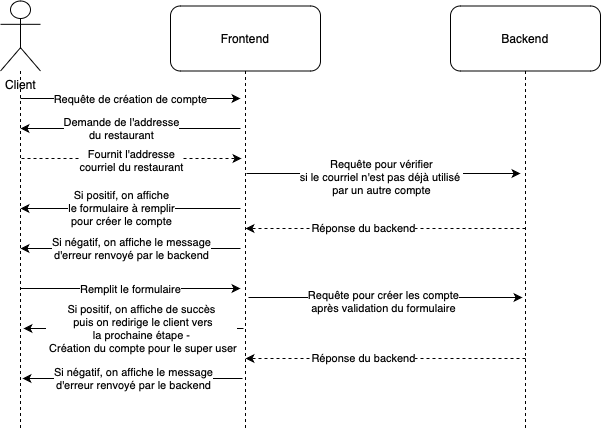

The diagram above was exported from draw.io. Its source (the exported page's mxGraphModel, read from the mxfile embedded in the PNG):
<mxGraphModel dx="1150" dy="914" grid="1" gridSize="10" guides="1" tooltips="1" connect="1" arrows="1" fold="1" page="1" pageScale="1" pageWidth="850" pageHeight="1100" background="#FFFFFF" math="0" shadow="0">
  <root>
    <mxCell id="0" />
    <mxCell id="1" parent="0" />
    <mxCell id="5wjqBbrLr3_QW-0FeEb1-37" style="edgeStyle=orthogonalEdgeStyle;rounded=0;orthogonalLoop=1;jettySize=auto;html=1;dashed=1;endArrow=none;endFill=0;strokeColor=#000000;" edge="1" parent="1" source="5wjqBbrLr3_QW-0FeEb1-1">
      <mxGeometry relative="1" as="geometry">
        <mxPoint x="140" y="520" as="targetPoint" />
      </mxGeometry>
    </mxCell>
    <mxCell id="5wjqBbrLr3_QW-0FeEb1-1" value="Client&lt;br&gt;" style="shape=umlActor;verticalLabelPosition=bottom;verticalAlign=top;html=1;outlineConnect=0;fillColor=#FFFFFF;" vertex="1" parent="1">
      <mxGeometry x="120" y="92.5" width="40" height="70" as="geometry" />
    </mxCell>
    <mxCell id="5wjqBbrLr3_QW-0FeEb1-10" style="edgeStyle=orthogonalEdgeStyle;rounded=0;orthogonalLoop=1;jettySize=auto;html=1;endArrow=none;endFill=0;dashed=1;strokeColor=#000000;" edge="1" parent="1" source="5wjqBbrLr3_QW-0FeEb1-8">
      <mxGeometry relative="1" as="geometry">
        <mxPoint x="365" y="520" as="targetPoint" />
      </mxGeometry>
    </mxCell>
    <mxCell id="5wjqBbrLr3_QW-0FeEb1-8" value="Frontend" style="rounded=1;whiteSpace=wrap;html=1;fillColor=none;" vertex="1" parent="1">
      <mxGeometry x="290" y="97.5" width="150" height="65" as="geometry" />
    </mxCell>
    <mxCell id="5wjqBbrLr3_QW-0FeEb1-11" style="edgeStyle=orthogonalEdgeStyle;rounded=0;orthogonalLoop=1;jettySize=auto;html=1;endArrow=none;endFill=0;dashed=1;strokeColor=#000000;" edge="1" parent="1" source="5wjqBbrLr3_QW-0FeEb1-9">
      <mxGeometry relative="1" as="geometry">
        <mxPoint x="645" y="520" as="targetPoint" />
      </mxGeometry>
    </mxCell>
    <mxCell id="5wjqBbrLr3_QW-0FeEb1-9" value="Backend" style="rounded=1;whiteSpace=wrap;html=1;fillColor=none;" vertex="1" parent="1">
      <mxGeometry x="570" y="97.5" width="150" height="65" as="geometry" />
    </mxCell>
    <mxCell id="5wjqBbrLr3_QW-0FeEb1-12" value="" style="endArrow=classic;html=1;rounded=0;strokeColor=#000000;" edge="1" parent="1">
      <mxGeometry width="50" height="50" relative="1" as="geometry">
        <mxPoint x="360" y="220" as="sourcePoint" />
        <mxPoint x="140" y="220" as="targetPoint" />
      </mxGeometry>
    </mxCell>
    <mxCell id="5wjqBbrLr3_QW-0FeEb1-13" value="Demande de l'addresse&lt;br&gt;du restaurant" style="edgeLabel;html=1;align=center;verticalAlign=middle;resizable=0;points=[];" vertex="1" connectable="0" parent="5wjqBbrLr3_QW-0FeEb1-12">
      <mxGeometry x="0.3909" y="-1" relative="1" as="geometry">
        <mxPoint x="33" as="offset" />
      </mxGeometry>
    </mxCell>
    <mxCell id="5wjqBbrLr3_QW-0FeEb1-14" value="" style="endArrow=classic;html=1;rounded=0;dashed=1;strokeColor=#000000;" edge="1" parent="1">
      <mxGeometry width="50" height="50" relative="1" as="geometry">
        <mxPoint x="141" y="250" as="sourcePoint" />
        <mxPoint x="361" y="250" as="targetPoint" />
      </mxGeometry>
    </mxCell>
    <mxCell id="5wjqBbrLr3_QW-0FeEb1-15" value="Fournit l'addresse &lt;br&gt;courriel du restaurant" style="edgeLabel;html=1;align=center;verticalAlign=middle;resizable=0;points=[];" vertex="1" connectable="0" parent="5wjqBbrLr3_QW-0FeEb1-14">
      <mxGeometry x="-0.1" y="-1" relative="1" as="geometry">
        <mxPoint x="10" as="offset" />
      </mxGeometry>
    </mxCell>
    <mxCell id="5wjqBbrLr3_QW-0FeEb1-16" value="" style="endArrow=classic;html=1;rounded=0;strokeColor=#000000;" edge="1" parent="1">
      <mxGeometry width="50" height="50" relative="1" as="geometry">
        <mxPoint x="140" y="190" as="sourcePoint" />
        <mxPoint x="360" y="190" as="targetPoint" />
      </mxGeometry>
    </mxCell>
    <mxCell id="5wjqBbrLr3_QW-0FeEb1-17" value="Requête de création de compte" style="edgeLabel;html=1;align=center;verticalAlign=middle;resizable=0;points=[];" vertex="1" connectable="0" parent="5wjqBbrLr3_QW-0FeEb1-16">
      <mxGeometry x="-0.0091" y="-2" relative="1" as="geometry">
        <mxPoint y="-2" as="offset" />
      </mxGeometry>
    </mxCell>
    <mxCell id="5wjqBbrLr3_QW-0FeEb1-18" value="" style="endArrow=classic;html=1;rounded=0;strokeColor=#000000;" edge="1" parent="1">
      <mxGeometry width="50" height="50" relative="1" as="geometry">
        <mxPoint x="366" y="265" as="sourcePoint" />
        <mxPoint x="640" y="265" as="targetPoint" />
      </mxGeometry>
    </mxCell>
    <mxCell id="5wjqBbrLr3_QW-0FeEb1-19" value="Requête pour vérifier &lt;br&gt;si le courriel n'est pas déjà utilisé&amp;nbsp;&lt;br&gt;par un autre compte" style="edgeLabel;html=1;align=center;verticalAlign=middle;resizable=0;points=[];" vertex="1" connectable="0" parent="5wjqBbrLr3_QW-0FeEb1-18">
      <mxGeometry x="-0.2117" y="-3" relative="1" as="geometry">
        <mxPoint x="26" as="offset" />
      </mxGeometry>
    </mxCell>
    <mxCell id="5wjqBbrLr3_QW-0FeEb1-20" value="" style="endArrow=classic;html=1;rounded=0;dashed=1;strokeColor=#000000;" edge="1" parent="1">
      <mxGeometry width="50" height="50" relative="1" as="geometry">
        <mxPoint x="645" y="320" as="sourcePoint" />
        <mxPoint x="365" y="320" as="targetPoint" />
      </mxGeometry>
    </mxCell>
    <mxCell id="5wjqBbrLr3_QW-0FeEb1-21" value="Réponse du backend" style="edgeLabel;html=1;align=center;verticalAlign=middle;resizable=0;points=[];" vertex="1" connectable="0" parent="5wjqBbrLr3_QW-0FeEb1-20">
      <mxGeometry x="0.1643" y="-1" relative="1" as="geometry">
        <mxPoint as="offset" />
      </mxGeometry>
    </mxCell>
    <mxCell id="5wjqBbrLr3_QW-0FeEb1-22" value="" style="endArrow=classic;html=1;rounded=0;strokeColor=#000000;" edge="1" parent="1">
      <mxGeometry width="50" height="50" relative="1" as="geometry">
        <mxPoint x="360" y="300" as="sourcePoint" />
        <mxPoint x="140" y="300" as="targetPoint" />
      </mxGeometry>
    </mxCell>
    <mxCell id="5wjqBbrLr3_QW-0FeEb1-23" value="Si positif, on affiche &lt;br&gt;le formulaire à remplir &lt;br&gt;pour créer le compte" style="edgeLabel;html=1;align=center;verticalAlign=middle;resizable=0;points=[];" vertex="1" connectable="0" parent="5wjqBbrLr3_QW-0FeEb1-22">
      <mxGeometry x="0.1643" y="-1" relative="1" as="geometry">
        <mxPoint x="8" as="offset" />
      </mxGeometry>
    </mxCell>
    <mxCell id="5wjqBbrLr3_QW-0FeEb1-24" value="" style="endArrow=classic;html=1;rounded=0;strokeColor=#000000;" edge="1" parent="1">
      <mxGeometry width="50" height="50" relative="1" as="geometry">
        <mxPoint x="360" y="340" as="sourcePoint" />
        <mxPoint x="140" y="340" as="targetPoint" />
      </mxGeometry>
    </mxCell>
    <mxCell id="5wjqBbrLr3_QW-0FeEb1-25" value="Si négatif, on affiche le message &lt;br&gt;d'erreur renvoyé par le backend" style="edgeLabel;html=1;align=center;verticalAlign=middle;resizable=0;points=[];" vertex="1" connectable="0" parent="5wjqBbrLr3_QW-0FeEb1-24">
      <mxGeometry x="0.1643" y="-1" relative="1" as="geometry">
        <mxPoint x="18" as="offset" />
      </mxGeometry>
    </mxCell>
    <mxCell id="5wjqBbrLr3_QW-0FeEb1-26" value="" style="endArrow=classic;html=1;rounded=0;strokeColor=#000000;" edge="1" parent="1">
      <mxGeometry width="50" height="50" relative="1" as="geometry">
        <mxPoint x="140" y="380" as="sourcePoint" />
        <mxPoint x="360" y="380" as="targetPoint" />
      </mxGeometry>
    </mxCell>
    <mxCell id="5wjqBbrLr3_QW-0FeEb1-27" value="Remplit le formulaire" style="edgeLabel;html=1;align=center;verticalAlign=middle;resizable=0;points=[];" vertex="1" connectable="0" parent="5wjqBbrLr3_QW-0FeEb1-26">
      <mxGeometry x="-0.0091" y="-2" relative="1" as="geometry">
        <mxPoint y="-2" as="offset" />
      </mxGeometry>
    </mxCell>
    <mxCell id="5wjqBbrLr3_QW-0FeEb1-28" value="" style="endArrow=classic;html=1;rounded=0;strokeColor=#000000;" edge="1" parent="1">
      <mxGeometry width="50" height="50" relative="1" as="geometry">
        <mxPoint x="368" y="389" as="sourcePoint" />
        <mxPoint x="642" y="389" as="targetPoint" />
      </mxGeometry>
    </mxCell>
    <mxCell id="5wjqBbrLr3_QW-0FeEb1-29" value="Requête pour créer les compte &lt;br&gt;après validation du formulaire" style="edgeLabel;html=1;align=center;verticalAlign=middle;resizable=0;points=[];" vertex="1" connectable="0" parent="5wjqBbrLr3_QW-0FeEb1-28">
      <mxGeometry x="-0.2117" y="-3" relative="1" as="geometry">
        <mxPoint x="26" as="offset" />
      </mxGeometry>
    </mxCell>
    <mxCell id="5wjqBbrLr3_QW-0FeEb1-30" value="" style="endArrow=classic;html=1;rounded=0;dashed=1;strokeColor=#000000;" edge="1" parent="1">
      <mxGeometry width="50" height="50" relative="1" as="geometry">
        <mxPoint x="645" y="450" as="sourcePoint" />
        <mxPoint x="365" y="450" as="targetPoint" />
      </mxGeometry>
    </mxCell>
    <mxCell id="5wjqBbrLr3_QW-0FeEb1-31" value="Réponse du backend" style="edgeLabel;html=1;align=center;verticalAlign=middle;resizable=0;points=[];" vertex="1" connectable="0" parent="5wjqBbrLr3_QW-0FeEb1-30">
      <mxGeometry x="0.1643" y="-1" relative="1" as="geometry">
        <mxPoint as="offset" />
      </mxGeometry>
    </mxCell>
    <mxCell id="5wjqBbrLr3_QW-0FeEb1-32" value="" style="endArrow=classic;html=1;rounded=0;strokeColor=#000000;" edge="1" parent="1">
      <mxGeometry width="50" height="50" relative="1" as="geometry">
        <mxPoint x="363" y="420" as="sourcePoint" />
        <mxPoint x="143" y="420" as="targetPoint" />
      </mxGeometry>
    </mxCell>
    <mxCell id="5wjqBbrLr3_QW-0FeEb1-33" value="Si positif, on affiche de succès&lt;br&gt;&amp;nbsp;puis on redirige le client vers &lt;br&gt;la prochaine étape -&lt;br&gt;&amp;nbsp;Création du compte pour le super user" style="edgeLabel;html=1;align=center;verticalAlign=middle;resizable=0;points=[];" vertex="1" connectable="0" parent="5wjqBbrLr3_QW-0FeEb1-32">
      <mxGeometry x="0.1643" y="-1" relative="1" as="geometry">
        <mxPoint x="25" as="offset" />
      </mxGeometry>
    </mxCell>
    <mxCell id="5wjqBbrLr3_QW-0FeEb1-35" value="" style="endArrow=classic;html=1;rounded=0;strokeColor=#000000;" edge="1" parent="1">
      <mxGeometry width="50" height="50" relative="1" as="geometry">
        <mxPoint x="362" y="470" as="sourcePoint" />
        <mxPoint x="142" y="470" as="targetPoint" />
      </mxGeometry>
    </mxCell>
    <mxCell id="5wjqBbrLr3_QW-0FeEb1-36" value="Si négatif, on affiche le message &lt;br&gt;d'erreur renvoyé par le backend" style="edgeLabel;html=1;align=center;verticalAlign=middle;resizable=0;points=[];" vertex="1" connectable="0" parent="5wjqBbrLr3_QW-0FeEb1-35">
      <mxGeometry x="0.1643" y="-1" relative="1" as="geometry">
        <mxPoint x="18" as="offset" />
      </mxGeometry>
    </mxCell>
  </root>
</mxGraphModel>